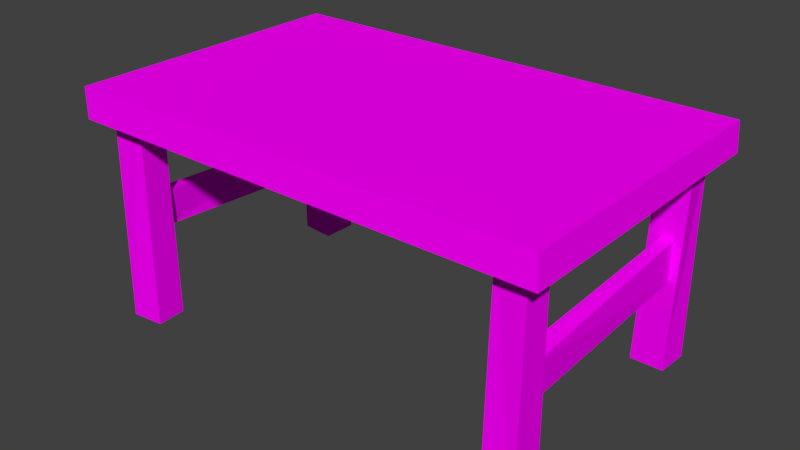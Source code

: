 # Source: Table.blend  (saved by Blender 2.79.0; exported with 4.5.12 LTS)
import bpy
from mathutils import Matrix  # noqa: F401  (used for matrix-valued properties, if any)

bpy.ops.wm.read_factory_settings(use_empty=True)
scene = bpy.context.scene
scene.name = 'Scene'

# ---- collections
col_collection_1 = bpy.data.collections.new('Collection 1'); scene.collection.children.link(col_collection_1)

# ---- images (referenced by path relative to the original .blend; pixels are not part of the script)
import os
ASSET_DIR = os.environ.get("B2B_ASSET_DIR", "")  # directory of the original .blend (textures are referenced by path, not embedded)
HERE = os.path.dirname(os.path.abspath(__file__))  # packed textures are extracted next to this script under _unpacked/

def load_image(name, relpath, width, height, colorspace="sRGB"):
    """Load a texture the original file referenced (path relative to the .blend, or extracted next to this script)."""
    p = next((c for c in (os.path.join(HERE, relpath), os.path.join(ASSET_DIR, relpath)) if relpath and os.path.exists(c)), "")
    if p:
        img = bpy.data.images.load(p, check_existing=True)
        img.name = name
    else:  # same state as the original file: an image datablock whose file is absent (Cycles renders it pink)
        img = bpy.data.images.new(name, width, height)
        img.source = "FILE"
        img.filepath = "//" + (relpath or name)
    img.colorspace_settings.name = colorspace
    return img
img_table_text_png = load_image('Table_Text.png', 'Table_Text.png', 1024, 1024, 'sRGB')

# ---- materials (node trees are filled in below, after node groups)
mat_material = bpy.data.materials.new('Material')
mat_material.alpha_threshold = 0.0
mat_material.roughness = 0.5
mat_material.line_color = (0.0, 0.0, 0.0, 1.0)

# ---- material node trees
mat_material.use_nodes = True; mat_material.node_tree.nodes.clear()
_N = mat_material.node_tree.nodes; _L = mat_material.node_tree.links
n0 = _N.new('ShaderNodeOutputMaterial'); n0.name = 'Material Output'; n0.location = (300, 300)
n1 = _N.new('ShaderNodeBsdfDiffuse'); n1.name = 'Diffuse BSDF'; n1.location = (10, 300)
n2 = _N.new('ShaderNodeTexImage'); n2.name = 'Image Texture'; n2.location = (-180, 300)
n2.width = 140
n2.image = img_table_text_png
_L.new(n1.outputs[0], n0.inputs[0])
_L.new(n2.outputs[0], n1.inputs[0])
n0.is_active_output = True

# ---- world
world_world = bpy.data.worlds.new('World'); scene.world = world_world
world_world.color = (0.05088, 0.05088, 0.05088)
world_world.use_sun_shadow = False
world_world.sun_shadow_jitter_overblur = 0.0
world_world.cycles.sampling_method = 'MANUAL'

# ---- meshes
me_cube = bpy.data.meshes.new('Cube')
me_cube.from_pydata([(5.392, 3.31, 4.357), (5.399, -3.386, 4.362), (-5.333, -3.35, 4.33), (-5.425, 3.361, 4.34), (5.329, 3.342, 4.99), (5.33, -3.328, 4.99), (-5.418, -3.291, 4.99), (-5.388, 3.309, 4.99), (4.281, -3.055, -0.2227), (4.316, -2.949, 4.673), (4.291, -2.426, -0.2227), (4.326, -2.323, 4.664), (4.97, -3.037, -0.2227), (4.972, -2.977, 4.679), (4.958, -2.292, -0.2227), (4.969, -2.37, 4.612), (4.212, 2.96, -0.2227), (4.411, 2.96, 4.698), (4.163, 2.336, -0.2227), (4.338, 2.289, 4.693), (4.946, 3.065, -0.2227), (4.954, 3.002, 4.599), (4.908, 2.332, -0.2227), (5.044, 2.33, 4.633), (4.521, 2.367, 2.692), (4.451, -2.498, 2.408), (4.459, 2.491, 1.828), (4.4, -2.468, 1.588), (4.794, 2.436, 2.703), (4.841, -2.511, 2.385), (4.803, 2.489, 1.823), (4.767, -2.487, 1.532), (-4.238, -3.001, -0.2227), (-4.257, -2.937, 4.708), (-4.284, -2.324, -0.2227), (-4.297, -2.312, 4.693), (-4.978, -3.072, -0.2227), (-5.002, -2.953, 4.662), (-4.99, -2.392, -0.2227), (-4.952, -2.301, 4.67), (-4.217, 3.107, -0.2227), (-4.307, 2.959, 4.68), (-4.245, 2.294, -0.2227), (-4.245, 2.362, 4.685), (-4.919, 3.001, -0.2227), (-4.919, 2.953, 4.719), (-5.041, 2.367, -0.2227), (-4.988, 2.296, 4.722), (-4.456, 2.488, 2.456), (-4.393, -2.455, 2.668), (-4.422, 2.397, 1.598), (-4.468, -2.466, 1.848), (-4.765, 2.442, 2.379), (-4.745, -2.456, 2.63), (-4.802, 2.538, 1.572), (-4.809, -2.549, 1.842)], [], [(0, 1, 2, 3), (4, 7, 6, 5), (0, 4, 5, 1), (1, 5, 6, 2), (2, 6, 7, 3), (4, 0, 3, 7), (8, 9, 11, 10), (10, 11, 15, 14), (14, 15, 13, 12), (12, 13, 9, 8), (18, 22, 23, 19), (16, 18, 19, 17), (22, 20, 21, 23), (20, 16, 17, 21), (26, 30, 31, 27), (24, 26, 27, 25), (30, 28, 29, 31), (28, 24, 25, 29), (32, 34, 35, 33), (34, 38, 39, 35), (38, 36, 37, 39), (36, 32, 33, 37), (42, 43, 47, 46), (40, 41, 43, 42), (46, 47, 45, 44), (44, 45, 41, 40), (50, 51, 55, 54), (48, 49, 51, 50), (54, 55, 53, 52), (52, 53, 49, 48)])
_uv = me_cube.uv_layers.new(name='UVMap')
_uv.uv.foreach_set('vector', [0.7794, 0.0001146, 0.7794, 0.4685, 0.03163, 0.4685, 0.03162, 0.0001163, 0.7794, 0.9684, 0.03163, 0.9684, 0.03163, 0.5, 0.7794, 0.5, 0.7794, 0.0001146, 0.8109, 0.0001146, 0.8109, 0.4685, 0.7794, 0.4685, 0.7794, 0.4685, 0.7794, 0.5, 0.03163, 0.5, 0.03163, 0.4685, 0.03163, 0.4685, 0.0001159, 0.4685, 0.0001146, 0.0001164, 0.03162, 0.0001163, 0.7794, 0.9684, 0.7794, 0.9999, 0.03163, 0.9999, 0.03163, 0.9684, 0.8568, 0.0001146, 0.8568, 0.3303, 0.8111, 0.3303, 0.8111, 0.0001146, 0.9936, 0.0001146, 0.9936, 0.3303, 0.948, 0.3303, 0.948, 0.0001146, 0.948, 0.0001146, 0.948, 0.3303, 0.9024, 0.3303, 0.9024, 0.0001146, 0.9024, 0.0001146, 0.9024, 0.3303, 0.8568, 0.3303, 0.8568, 0.0001146, 0.9936, 0.0001146, 0.948, 0.0001146, 0.948, 0.3303, 0.9936, 0.3303, 0.8568, 0.0001146, 0.8111, 0.0001146, 0.8111, 0.3303, 0.8568, 0.3303, 0.948, 0.0001146, 0.9024, 0.0001146, 0.9024, 0.3303, 0.948, 0.3303, 0.9024, 0.0001146, 0.8568, 0.0001146, 0.8568, 0.3303, 0.9024, 0.3303, 0.9936, 0.0001146, 0.948, 0.0001146, 0.948, 0.3303, 0.9936, 0.3303, 0.8568, 0.0001146, 0.8111, 0.0001146, 0.8111, 0.3303, 0.8568, 0.3303, 0.948, 0.0001146, 0.9024, 0.0001146, 0.9024, 0.3303, 0.948, 0.3303, 0.9024, 0.0001146, 0.8568, 0.0001146, 0.8568, 0.3303, 0.9024, 0.3303, 0.8568, 0.0001146, 0.8111, 0.0001146, 0.8111, 0.3303, 0.8568, 0.3303, 0.9936, 0.0001146, 0.948, 0.0001146, 0.948, 0.3303, 0.9936, 0.3303, 0.948, 0.0001146, 0.9024, 0.0001146, 0.9024, 0.3303, 0.948, 0.3303, 0.9024, 0.0001146, 0.8568, 0.0001146, 0.8568, 0.3303, 0.9024, 0.3303, 0.9936, 0.0001146, 0.9936, 0.3303, 0.948, 0.3303, 0.948, 0.0001146, 0.8568, 0.0001146, 0.8568, 0.3303, 0.8111, 0.3303, 0.8111, 0.0001146, 0.948, 0.0001146, 0.948, 0.3303, 0.9024, 0.3303, 0.9024, 0.0001146, 0.9024, 0.0001146, 0.9024, 0.3303, 0.8568, 0.3303, 0.8568, 0.0001146, 0.9936, 0.0001146, 0.9936, 0.3303, 0.948, 0.3303, 0.948, 0.0001146, 0.8568, 0.0001146, 0.8568, 0.3303, 0.8111, 0.3303, 0.8111, 0.0001146, 0.948, 0.0001146, 0.948, 0.3303, 0.9024, 0.3303, 0.9024, 0.0001146, 0.9024, 0.0001146, 0.9024, 0.3303, 0.8568, 0.3303, 0.8568, 0.0001146])
me_cube.materials.append(mat_material)
me_cube.use_remesh_preserve_volume = False
me_cube.use_remesh_preserve_attributes = False
me_cube.use_mirror_vertex_groups = False
me_cube.update()

# ---- objects
ob_table = bpy.data.objects.new('Table', me_cube)

# ---- transforms, parenting, visibility, modifiers, constraints
ob_table.location = (0.0, 0.0, 0.0)
ob_table.lock_rotations_4d = False
ob_table.empty_display_type = 'ARROWS'
ob_table.lineart.crease_threshold = 0.0

# ---- collection membership
col_collection_1.objects.link(ob_table)

# ---- scene / render settings (as saved in the file)
scene.frame_start = 1; scene.frame_end = 250; scene.frame_set(1)
scene.render.engine = 'CYCLES'
scene.render.resolution_percentage = 50
scene.render.dither_intensity = 0.0
scene.cycles.use_denoising = False
scene.cycles.samples = 128
scene.cycles.sampling_pattern = 'TABULATED_SOBOL'
scene.cycles.use_adaptive_sampling = False
scene.cycles.use_light_tree = False
scene.cycles.blur_glossy = 0.0
scene.cycles.sample_clamp_indirect = 0.0
scene.view_settings.view_transform = 'Standard'
bpy.context.view_layer.update()

# ---- added for rendering (the .blend has no active camera and no usable light): camera, sun
cam_auto = bpy.data.cameras.new('AutoCamera')
cam_auto.lens = 50.0
cam_auto.sensor_width = 36.0
cam_auto.clip_end = 1000.0
ob_auto_camera = bpy.data.objects.new('AutoCamera', cam_auto)
scene.collection.objects.link(ob_auto_camera)
ob_auto_camera.location = (12.7355, -15.3105, 12.5824)
ob_auto_camera.rotation_euler = (1.09748, -7.21219e-08, 0.694738)
scene.camera = ob_auto_camera
light_auto_sun = bpy.data.lights.new('AutoSun', 'SUN')
light_auto_sun.energy = 3.0
light_auto_sun.angle = 0.0523599
ob_auto_sun = bpy.data.objects.new('AutoSun', light_auto_sun)
scene.collection.objects.link(ob_auto_sun)
ob_auto_sun.rotation_euler = (0.872665, 0.174533, 0.523599)
bpy.context.view_layer.update()
